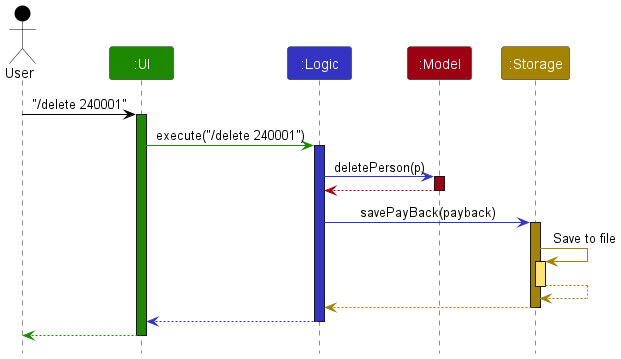

The diagram above was rendered by PlantUML. Its source (embedded in the PNG):
@startuml
!include style.puml
skinparam ArrowFontStyle plain

Actor User as user USER_COLOR
Participant ":UI" as ui UI_COLOR
Participant ":Logic" as logic LOGIC_COLOR
Participant ":Model" as model MODEL_COLOR
Participant ":Storage" as storage STORAGE_COLOR

user -[USER_COLOR]> ui : "/delete 240001"
activate ui UI_COLOR

ui -[UI_COLOR]> logic : execute("/delete 240001")
activate logic LOGIC_COLOR

logic -[LOGIC_COLOR]> model : deletePerson(p)
activate model MODEL_COLOR

model -[MODEL_COLOR]-> logic
deactivate model

logic -[LOGIC_COLOR]> storage : savePayBack(payback)
activate storage STORAGE_COLOR

storage -[STORAGE_COLOR]> storage : Save to file
activate storage STORAGE_COLOR_T1
storage --[STORAGE_COLOR]> storage
deactivate storage

storage --[STORAGE_COLOR]> logic
deactivate storage

logic --[LOGIC_COLOR]> ui
deactivate logic

ui--[UI_COLOR]> user
deactivate ui
@enduml